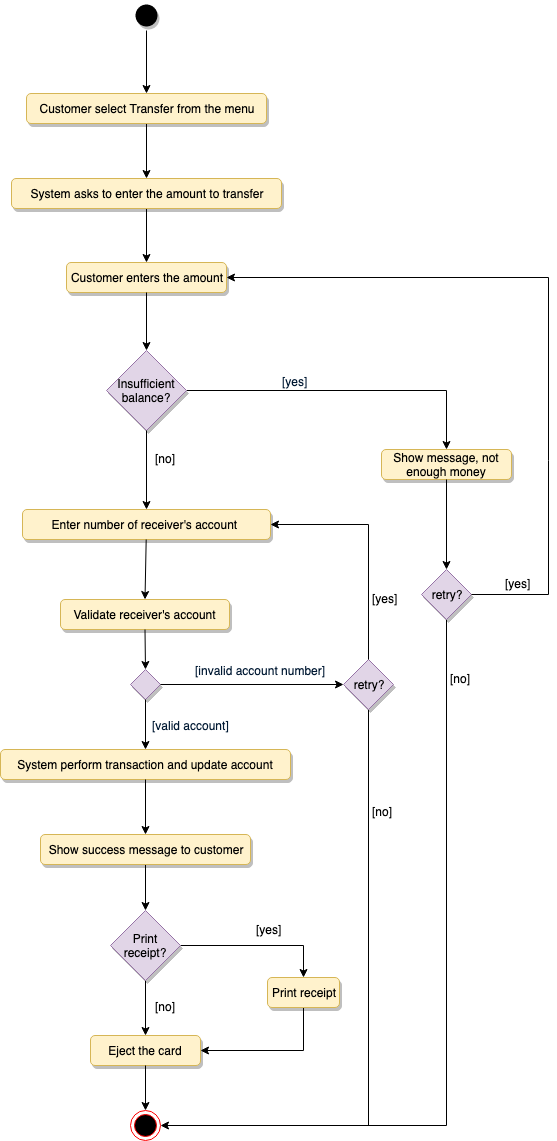

The diagram above was exported from draw.io. Its source (the exported page's mxGraphModel, read from the mxfile embedded in the PNG):
<mxGraphModel dx="1410" dy="1088" grid="1" gridSize="10" guides="1" tooltips="1" connect="1" arrows="1" fold="1" page="1" pageScale="1" pageWidth="850" pageHeight="1100" math="0" shadow="0">
  <root>
    <mxCell id="0" />
    <mxCell id="1" parent="0" />
    <mxCell id="3a4aa40dff8430c-762" value="" style="ellipse;html=1;shape=endState;fillColor=#000000;strokeColor=none;rounded=0;shadow=1;glass=0;comic=0;fontSize=12;align=center;" parent="1" vertex="1">
      <mxGeometry x="293" y="50" width="30" height="30" as="geometry" />
    </mxCell>
    <mxCell id="3a4aa40dff8430c-770" style="edgeStyle=none;html=1;exitX=0.5;exitY=1;entryX=0.5;entryY=0;shadow=0;strokeWidth=1;fontSize=12;fontColor=#001933;" parent="1" source="3a4aa40dff8430c-763" target="59f295665c15fdb3-1" edge="1">
      <mxGeometry relative="1" as="geometry" />
    </mxCell>
    <mxCell id="3a4aa40dff8430c-763" value="Customer select Transfer from the menu" style="rounded=1;whiteSpace=wrap;html=1;shadow=1;glass=0;comic=0;strokeColor=#d6b656;strokeWidth=1;fillColor=#fff2cc;fontSize=12;align=center;" parent="1" vertex="1">
      <mxGeometry x="188" y="143" width="240" height="30" as="geometry" />
    </mxCell>
    <mxCell id="3a4aa40dff8430c-764" value="Customer enters the amount" style="rounded=1;whiteSpace=wrap;html=1;shadow=1;glass=0;comic=0;strokeColor=#d6b656;strokeWidth=1;fillColor=#fff2cc;fontSize=12;align=center;" parent="1" vertex="1">
      <mxGeometry x="228" y="312" width="160" height="30" as="geometry" />
    </mxCell>
    <mxCell id="4b8ad8442d225711-5" style="edgeStyle=none;html=1;exitX=1;exitY=0.5;entryX=0.5;entryY=0;shadow=0;strokeWidth=1;fontSize=12;fontColor=#001933;rounded=0;" parent="1" source="3a4aa40dff8430c-765" target="4b8ad8442d225711-4" edge="1">
      <mxGeometry relative="1" as="geometry">
        <Array as="points">
          <mxPoint x="608" y="440" />
        </Array>
      </mxGeometry>
    </mxCell>
    <mxCell id="3a4aa40dff8430c-765" value="Insufficient balance?" style="rhombus;whiteSpace=wrap;html=1;rounded=0;shadow=1;glass=0;comic=0;strokeColor=#9673a6;strokeWidth=1;fillColor=#e1d5e7;fontSize=12;align=center;" parent="1" vertex="1">
      <mxGeometry x="268" y="400" width="80" height="80" as="geometry" />
    </mxCell>
    <mxCell id="3a4aa40dff8430c-772" value="Enter number of receiver's account&amp;nbsp;" style="rounded=1;whiteSpace=wrap;html=1;shadow=1;glass=0;comic=0;strokeColor=#d6b656;strokeWidth=1;fillColor=#fff2cc;fontSize=12;align=center;" parent="1" vertex="1">
      <mxGeometry x="184" y="559" width="248" height="30" as="geometry" />
    </mxCell>
    <mxCell id="4b8ad8442d225711-4" value="Show message, not enough money" style="rounded=1;whiteSpace=wrap;html=1;shadow=1;glass=0;comic=0;strokeColor=#d6b656;strokeWidth=1;fillColor=#fff2cc;fontSize=12;align=center;" parent="1" vertex="1">
      <mxGeometry x="543" y="499" width="130" height="30" as="geometry" />
    </mxCell>
    <mxCell id="4b8ad8442d225711-11" style="edgeStyle=none;html=1;exitX=0.5;exitY=1;shadow=0;strokeWidth=1;fontSize=12;fontColor=#001933;entryX=0.5;entryY=0;" parent="1" source="4b8ad8442d225711-7" target="59f295665c15fdb3-15" edge="1">
      <mxGeometry relative="1" as="geometry">
        <mxPoint x="331" y="952" as="targetPoint" />
      </mxGeometry>
    </mxCell>
    <mxCell id="4b8ad8442d225711-7" value="Show success message to customer" style="rounded=1;whiteSpace=wrap;html=1;shadow=1;glass=0;comic=0;strokeColor=#d6b656;strokeWidth=1;fillColor=#fff2cc;fontSize=12;align=center;" parent="1" vertex="1">
      <mxGeometry x="202" y="884" width="210" height="30" as="geometry" />
    </mxCell>
    <mxCell id="59f295665c15fdb3-20" style="edgeStyle=orthogonalEdgeStyle;rounded=0;html=1;exitX=0.5;exitY=1;entryX=1;entryY=0.5;endArrow=classic;endFill=1;jettySize=auto;orthogonalLoop=1;" parent="1" source="24808c653bb08533-1" target="59f295665c15fdb3-10" edge="1">
      <mxGeometry relative="1" as="geometry" />
    </mxCell>
    <mxCell id="24808c653bb08533-1" value="retry?" style="rhombus;whiteSpace=wrap;html=1;rounded=0;shadow=1;glass=0;comic=0;strokeColor=#9673a6;strokeWidth=1;fillColor=#e1d5e7;fontSize=12;align=center;" parent="1" vertex="1">
      <mxGeometry x="583" y="619" width="50" height="50" as="geometry" />
    </mxCell>
    <mxCell id="24808c653bb08533-2" style="edgeStyle=none;html=1;exitX=1;exitY=0.5;entryX=1;entryY=0.5;shadow=0;strokeWidth=1;fontSize=12;fontColor=#001933;rounded=0;" parent="1" source="24808c653bb08533-1" target="3a4aa40dff8430c-764" edge="1">
      <mxGeometry relative="1" as="geometry">
        <Array as="points">
          <mxPoint x="710" y="644" />
          <mxPoint x="710" y="510" />
          <mxPoint x="710" y="327" />
        </Array>
      </mxGeometry>
    </mxCell>
    <mxCell id="24808c653bb08533-3" style="edgeStyle=none;html=1;exitX=0.5;exitY=1;entryX=0.5;entryY=0;shadow=0;strokeWidth=1;fontSize=12;fontColor=#001933;" parent="1" source="4b8ad8442d225711-4" target="24808c653bb08533-1" edge="1">
      <mxGeometry relative="1" as="geometry" />
    </mxCell>
    <mxCell id="24808c653bb08533-5" value="System perform transaction and update account" style="rounded=1;whiteSpace=wrap;html=1;shadow=1;glass=0;comic=0;strokeColor=#d6b656;strokeWidth=1;fillColor=#fff2cc;fontSize=12;align=center;" parent="1" vertex="1">
      <mxGeometry x="162" y="799" width="290" height="30" as="geometry" />
    </mxCell>
    <mxCell id="24808c653bb08533-6" value="Validate receiver's account" style="rounded=1;whiteSpace=wrap;html=1;shadow=1;glass=0;comic=0;strokeColor=#d6b656;strokeWidth=1;fillColor=#fff2cc;fontSize=12;align=center;" parent="1" vertex="1">
      <mxGeometry x="222" y="649" width="169" height="30" as="geometry" />
    </mxCell>
    <mxCell id="24808c653bb08533-7" value="" style="rhombus;whiteSpace=wrap;html=1;rounded=0;shadow=1;glass=0;comic=0;strokeColor=#9673a6;strokeWidth=1;fillColor=#e1d5e7;fontSize=12;align=center;" parent="1" vertex="1">
      <mxGeometry x="292" y="719" width="30" height="30" as="geometry" />
    </mxCell>
    <mxCell id="24808c653bb08533-9" style="html=1;exitX=1;exitY=0.5;entryX=0;entryY=0.5;shadow=0;strokeWidth=1;fontSize=12;fontColor=#001933;" parent="1" source="24808c653bb08533-7" target="24808c653bb08533-24" edge="1">
      <mxGeometry relative="1" as="geometry" />
    </mxCell>
    <mxCell id="24808c653bb08533-10" value="[invalid account number]" style="text;html=1;resizable=0;points=[];align=center;verticalAlign=middle;labelBackgroundColor=#ffffff;fontSize=12;fontColor=#001933;" parent="24808c653bb08533-9" vertex="1" connectable="0">
      <mxGeometry x="-0.5605" y="1" relative="1" as="geometry">
        <mxPoint x="59" y="-14" as="offset" />
      </mxGeometry>
    </mxCell>
    <mxCell id="24808c653bb08533-11" style="edgeStyle=none;html=1;exitX=0.5;exitY=1;shadow=0;strokeWidth=1;fontSize=12;fontColor=#001933;" parent="1" source="24808c653bb08533-7" target="24808c653bb08533-5" edge="1">
      <mxGeometry relative="1" as="geometry" />
    </mxCell>
    <mxCell id="24808c653bb08533-12" value="[valid account]" style="text;html=1;resizable=0;points=[];align=center;verticalAlign=middle;labelBackgroundColor=#ffffff;fontSize=12;fontColor=#001933;" parent="24808c653bb08533-11" vertex="1" connectable="0">
      <mxGeometry x="0.0487" y="1" relative="1" as="geometry">
        <mxPoint x="44" y="-1" as="offset" />
      </mxGeometry>
    </mxCell>
    <mxCell id="24808c653bb08533-13" style="edgeStyle=none;html=1;exitX=0.5;exitY=1;entryX=0.5;entryY=0;shadow=0;strokeWidth=1;fontSize=12;fontColor=#001933;" parent="1" source="24808c653bb08533-5" target="4b8ad8442d225711-7" edge="1">
      <mxGeometry relative="1" as="geometry" />
    </mxCell>
    <mxCell id="24808c653bb08533-16" style="edgeStyle=none;html=1;exitX=0.5;exitY=1;entryX=0.5;entryY=0;shadow=0;strokeWidth=1;fontSize=12;fontColor=#001933;" parent="1" source="3a4aa40dff8430c-764" target="3a4aa40dff8430c-765" edge="1">
      <mxGeometry relative="1" as="geometry">
        <mxPoint x="308" y="394" as="targetPoint" />
      </mxGeometry>
    </mxCell>
    <mxCell id="24808c653bb08533-19" style="edgeStyle=none;html=1;exitX=0.5;exitY=1;entryX=0.5;entryY=0;shadow=0;strokeWidth=1;fontSize=12;fontColor=#001933;" parent="1" source="3a4aa40dff8430c-765" target="3a4aa40dff8430c-772" edge="1">
      <mxGeometry relative="1" as="geometry" />
    </mxCell>
    <mxCell id="24808c653bb08533-20" value="[yes]" style="text;html=1;resizable=0;points=[];align=center;verticalAlign=middle;labelBackgroundColor=#ffffff;fontSize=12;fontColor=#001933;" parent="24808c653bb08533-19" vertex="1" connectable="0">
      <mxGeometry x="-0.0088" y="-2" relative="1" as="geometry">
        <mxPoint x="150" y="-89" as="offset" />
      </mxGeometry>
    </mxCell>
    <mxCell id="59f295665c15fdb3-7" style="edgeStyle=orthogonalEdgeStyle;rounded=0;html=1;exitX=0.5;exitY=1;jettySize=auto;orthogonalLoop=1;endArrow=none;endFill=0;" parent="1" source="24808c653bb08533-24" edge="1">
      <mxGeometry relative="1" as="geometry">
        <mxPoint x="530" y="1175" as="targetPoint" />
      </mxGeometry>
    </mxCell>
    <mxCell id="59f295665c15fdb3-8" value="[no]" style="text;html=1;resizable=0;points=[];align=center;verticalAlign=middle;labelBackgroundColor=#ffffff;" parent="59f295665c15fdb3-7" vertex="1" connectable="0">
      <mxGeometry x="-0.5294" y="6" relative="1" as="geometry">
        <mxPoint x="7" y="3" as="offset" />
      </mxGeometry>
    </mxCell>
    <mxCell id="24808c653bb08533-24" value="retry?" style="rhombus;whiteSpace=wrap;html=1;rounded=0;shadow=1;glass=0;comic=0;strokeColor=#9673a6;strokeWidth=1;fillColor=#e1d5e7;fontSize=12;align=center;" parent="1" vertex="1">
      <mxGeometry x="505" y="709" width="50" height="50" as="geometry" />
    </mxCell>
    <mxCell id="24808c653bb08533-28" style="edgeStyle=none;html=1;exitX=0.5;exitY=0;entryX=1;entryY=0.5;shadow=0;strokeWidth=1;fontSize=12;fontColor=#001933;rounded=0;entryPerimeter=0;" parent="1" source="24808c653bb08533-24" target="3a4aa40dff8430c-772" edge="1">
      <mxGeometry relative="1" as="geometry">
        <Array as="points">
          <mxPoint x="530" y="574" />
        </Array>
      </mxGeometry>
    </mxCell>
    <mxCell id="24808c653bb08533-30" style="edgeStyle=none;html=1;exitX=0.5;exitY=1;entryX=0.5;entryY=0;shadow=0;strokeWidth=1;fontSize=12;fontColor=#001933;" parent="1" source="24808c653bb08533-6" target="24808c653bb08533-7" edge="1">
      <mxGeometry relative="1" as="geometry" />
    </mxCell>
    <mxCell id="24808c653bb08533-33" style="edgeStyle=none;html=1;exitX=0.5;exitY=1;entryX=0.5;entryY=0;shadow=0;strokeWidth=1;fontSize=12;fontColor=#001933;" parent="1" source="3a4aa40dff8430c-762" target="3a4aa40dff8430c-763" edge="1">
      <mxGeometry relative="1" as="geometry" />
    </mxCell>
    <mxCell id="24808c653bb08533-34" style="edgeStyle=none;html=1;entryX=0.5;entryY=0;shadow=0;strokeWidth=1;fontSize=12;fontColor=#001933;" parent="1" source="3a4aa40dff8430c-772" target="24808c653bb08533-6" edge="1">
      <mxGeometry relative="1" as="geometry" />
    </mxCell>
    <mxCell id="59f295665c15fdb3-2" style="edgeStyle=orthogonalEdgeStyle;rounded=0;html=1;exitX=0.5;exitY=1;entryX=0.5;entryY=0;jettySize=auto;orthogonalLoop=1;" parent="1" source="59f295665c15fdb3-1" target="3a4aa40dff8430c-764" edge="1">
      <mxGeometry relative="1" as="geometry" />
    </mxCell>
    <mxCell id="59f295665c15fdb3-1" value="System asks to enter the amount to transfer" style="rounded=1;whiteSpace=wrap;html=1;shadow=1;glass=0;comic=0;strokeColor=#d6b656;strokeWidth=1;fillColor=#fff2cc;fontSize=12;align=center;" parent="1" vertex="1">
      <mxGeometry x="173" y="228" width="270" height="30" as="geometry" />
    </mxCell>
    <mxCell id="59f295665c15fdb3-3" value="[no]" style="text;html=1;resizable=0;points=[];autosize=1;align=left;verticalAlign=top;spacingTop=-4;" parent="1" vertex="1">
      <mxGeometry x="315" y="499" width="40" height="20" as="geometry" />
    </mxCell>
    <mxCell id="59f295665c15fdb3-4" value="[yes]" style="text;html=1;resizable=0;points=[];autosize=1;align=left;verticalAlign=top;spacingTop=-4;" parent="1" vertex="1">
      <mxGeometry x="665" y="624" width="40" height="20" as="geometry" />
    </mxCell>
    <mxCell id="59f295665c15fdb3-6" value="[no]" style="text;html=1;resizable=0;points=[];autosize=1;align=left;verticalAlign=top;spacingTop=-4;" parent="1" vertex="1">
      <mxGeometry x="609.5" y="719" width="40" height="20" as="geometry" />
    </mxCell>
    <mxCell id="59f295665c15fdb3-9" value="[yes]" style="text;html=1;resizable=0;points=[];autosize=1;align=left;verticalAlign=top;spacingTop=-4;" parent="1" vertex="1">
      <mxGeometry x="532" y="639" width="40" height="20" as="geometry" />
    </mxCell>
    <mxCell id="59f295665c15fdb3-10" value="" style="ellipse;html=1;shape=endState;fillColor=#000000;strokeColor=#ff0000;rounded=0;shadow=0;glass=0;comic=0;fontSize=12;align=center;" parent="1" vertex="1">
      <mxGeometry x="292" y="1160" width="30" height="30" as="geometry" />
    </mxCell>
    <mxCell id="59f295665c15fdb3-11" value="Eject the card" style="rounded=1;whiteSpace=wrap;html=1;shadow=1;glass=0;comic=0;strokeColor=#d6b656;strokeWidth=1;fillColor=#fff2cc;fontSize=12;align=center;" parent="1" vertex="1">
      <mxGeometry x="252" y="1085" width="110" height="30" as="geometry" />
    </mxCell>
    <mxCell id="59f295665c15fdb3-12" style="edgeStyle=none;html=1;exitX=0.5;exitY=1;entryX=0.5;entryY=0;shadow=0;strokeWidth=1;fontSize=12;fontColor=#001933;" parent="1" source="59f295665c15fdb3-11" target="59f295665c15fdb3-10" edge="1">
      <mxGeometry relative="1" as="geometry" />
    </mxCell>
    <mxCell id="59f295665c15fdb3-13" style="edgeStyle=orthogonalEdgeStyle;rounded=0;html=1;exitX=0.5;exitY=1;entryX=0.5;entryY=0;jettySize=auto;orthogonalLoop=1;" parent="1" source="59f295665c15fdb3-15" target="59f295665c15fdb3-11" edge="1">
      <mxGeometry relative="1" as="geometry" />
    </mxCell>
    <mxCell id="59f295665c15fdb3-14" style="edgeStyle=orthogonalEdgeStyle;rounded=0;html=1;exitX=1;exitY=0.5;entryX=0.5;entryY=0;jettySize=auto;orthogonalLoop=1;" parent="1" source="59f295665c15fdb3-15" target="59f295665c15fdb3-18" edge="1">
      <mxGeometry relative="1" as="geometry">
        <Array as="points">
          <mxPoint x="465" y="995" />
        </Array>
      </mxGeometry>
    </mxCell>
    <mxCell id="59f295665c15fdb3-15" value="Print receipt?" style="rhombus;whiteSpace=wrap;html=1;rounded=0;shadow=1;glass=0;comic=0;strokeColor=#9673a6;strokeWidth=1;fillColor=#e1d5e7;fontSize=12;align=center;" parent="1" vertex="1">
      <mxGeometry x="272" y="960" width="70" height="70" as="geometry" />
    </mxCell>
    <mxCell id="59f295665c15fdb3-16" value="[no]" style="text;html=1;resizable=0;points=[];autosize=1;align=left;verticalAlign=top;spacingTop=-4;" parent="1" vertex="1">
      <mxGeometry x="315" y="1047" width="40" height="20" as="geometry" />
    </mxCell>
    <mxCell id="59f295665c15fdb3-17" style="edgeStyle=orthogonalEdgeStyle;rounded=0;html=1;exitX=0.5;exitY=1;entryX=1;entryY=0.5;jettySize=auto;orthogonalLoop=1;" parent="1" source="59f295665c15fdb3-18" target="59f295665c15fdb3-11" edge="1">
      <mxGeometry relative="1" as="geometry" />
    </mxCell>
    <mxCell id="59f295665c15fdb3-18" value="Print receipt" style="rounded=1;whiteSpace=wrap;html=1;shadow=1;glass=0;comic=0;strokeColor=#d6b656;strokeWidth=1;fillColor=#fff2cc;fontSize=12;align=center;" parent="1" vertex="1">
      <mxGeometry x="429" y="1027" width="72" height="30" as="geometry" />
    </mxCell>
    <mxCell id="59f295665c15fdb3-19" value="[yes]" style="text;html=1;resizable=0;points=[];autosize=1;align=left;verticalAlign=top;spacingTop=-4;" parent="1" vertex="1">
      <mxGeometry x="416" y="970" width="40" height="20" as="geometry" />
    </mxCell>
  </root>
</mxGraphModel>